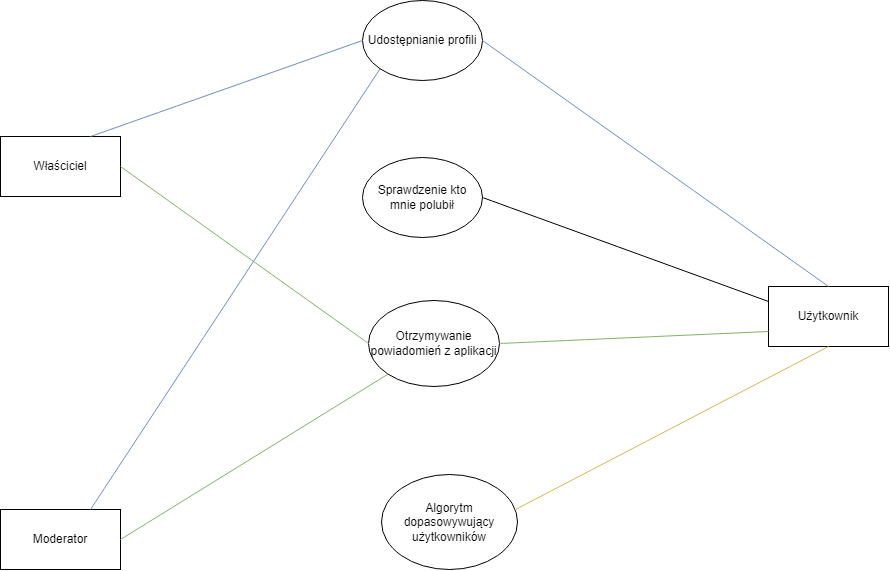

The diagram above was exported from draw.io. Its source (the exported page's mxGraphModel, read from the mxfile embedded in the PNG):
<mxGraphModel dx="1417" dy="1971" grid="0" gridSize="10" guides="1" tooltips="1" connect="1" arrows="1" fold="1" page="0" pageScale="1" pageWidth="827" pageHeight="1169" math="0" shadow="0">
  <root>
    <mxCell id="0" />
    <mxCell id="1" parent="0" />
    <mxCell id="6SZpAQcMpjacz_FYycM5-1" value="Właściciel" style="rounded=0;whiteSpace=wrap;html=1;" vertex="1" parent="1">
      <mxGeometry x="-101" y="-556" width="120" height="60" as="geometry" />
    </mxCell>
    <mxCell id="6SZpAQcMpjacz_FYycM5-2" value="Moderator" style="rounded=0;whiteSpace=wrap;html=1;" vertex="1" parent="1">
      <mxGeometry x="-101" y="-183" width="120" height="60" as="geometry" />
    </mxCell>
    <mxCell id="6SZpAQcMpjacz_FYycM5-3" value="Użytkownik" style="rounded=0;whiteSpace=wrap;html=1;" vertex="1" parent="1">
      <mxGeometry x="667" y="-406" width="120" height="60" as="geometry" />
    </mxCell>
    <mxCell id="6SZpAQcMpjacz_FYycM5-4" value="Sprawdzenie kto mnie polubił" style="ellipse;whiteSpace=wrap;html=1;" vertex="1" parent="1">
      <mxGeometry x="261" y="-535" width="120" height="80" as="geometry" />
    </mxCell>
    <mxCell id="6SZpAQcMpjacz_FYycM5-5" value="" style="endArrow=none;html=1;rounded=0;fontSize=12;startSize=8;endSize=8;curved=1;entryX=0;entryY=0.25;entryDx=0;entryDy=0;exitX=1;exitY=0.5;exitDx=0;exitDy=0;" edge="1" parent="1" source="6SZpAQcMpjacz_FYycM5-4" target="6SZpAQcMpjacz_FYycM5-3">
      <mxGeometry width="50" height="50" relative="1" as="geometry">
        <mxPoint x="453" y="-373" as="sourcePoint" />
        <mxPoint x="503" y="-423" as="targetPoint" />
      </mxGeometry>
    </mxCell>
    <mxCell id="6SZpAQcMpjacz_FYycM5-6" value="Otrzymywanie powiadomień z aplikacji" style="ellipse;whiteSpace=wrap;html=1;" vertex="1" parent="1">
      <mxGeometry x="267" y="-392" width="131" height="86" as="geometry" />
    </mxCell>
    <mxCell id="6SZpAQcMpjacz_FYycM5-7" value="" style="endArrow=none;html=1;rounded=0;fontSize=12;startSize=8;endSize=8;curved=1;entryX=1;entryY=0.5;entryDx=0;entryDy=0;exitX=0;exitY=0.5;exitDx=0;exitDy=0;fillColor=#d5e8d4;strokeColor=#82b366;" edge="1" parent="1" source="6SZpAQcMpjacz_FYycM5-6" target="6SZpAQcMpjacz_FYycM5-1">
      <mxGeometry width="50" height="50" relative="1" as="geometry">
        <mxPoint x="271" y="-373" as="sourcePoint" />
        <mxPoint x="321" y="-423" as="targetPoint" />
      </mxGeometry>
    </mxCell>
    <mxCell id="6SZpAQcMpjacz_FYycM5-8" value="" style="endArrow=none;html=1;rounded=0;fontSize=12;startSize=8;endSize=8;curved=1;exitX=1;exitY=0.5;exitDx=0;exitDy=0;entryX=0;entryY=1;entryDx=0;entryDy=0;fillColor=#d5e8d4;strokeColor=#82b366;" edge="1" parent="1" source="6SZpAQcMpjacz_FYycM5-2" target="6SZpAQcMpjacz_FYycM5-6">
      <mxGeometry width="50" height="50" relative="1" as="geometry">
        <mxPoint x="271" y="-373" as="sourcePoint" />
        <mxPoint x="321" y="-423" as="targetPoint" />
      </mxGeometry>
    </mxCell>
    <mxCell id="6SZpAQcMpjacz_FYycM5-9" value="" style="endArrow=none;html=1;rounded=0;fontSize=12;startSize=8;endSize=8;curved=1;exitX=1;exitY=0.5;exitDx=0;exitDy=0;entryX=0;entryY=0.75;entryDx=0;entryDy=0;fillColor=#d5e8d4;strokeColor=#82b366;" edge="1" parent="1" source="6SZpAQcMpjacz_FYycM5-6" target="6SZpAQcMpjacz_FYycM5-3">
      <mxGeometry width="50" height="50" relative="1" as="geometry">
        <mxPoint x="253" y="-373" as="sourcePoint" />
        <mxPoint x="303" y="-423" as="targetPoint" />
      </mxGeometry>
    </mxCell>
    <mxCell id="6SZpAQcMpjacz_FYycM5-10" value="Udostępnianie profili" style="ellipse;whiteSpace=wrap;html=1;" vertex="1" parent="1">
      <mxGeometry x="261" y="-692" width="120" height="80" as="geometry" />
    </mxCell>
    <mxCell id="6SZpAQcMpjacz_FYycM5-11" value="Algorytm dopasowywujący użytkowników" style="ellipse;whiteSpace=wrap;html=1;" vertex="1" parent="1">
      <mxGeometry x="280" y="-218" width="136" height="95" as="geometry" />
    </mxCell>
    <mxCell id="6SZpAQcMpjacz_FYycM5-12" value="" style="endArrow=none;html=1;rounded=0;fontSize=12;startSize=8;endSize=8;curved=1;exitX=0.978;exitY=0.374;exitDx=0;exitDy=0;exitPerimeter=0;entryX=0.5;entryY=1;entryDx=0;entryDy=0;fillColor=#fff2cc;strokeColor=#d6b656;" edge="1" parent="1" source="6SZpAQcMpjacz_FYycM5-11" target="6SZpAQcMpjacz_FYycM5-3">
      <mxGeometry width="50" height="50" relative="1" as="geometry">
        <mxPoint x="372" y="-425" as="sourcePoint" />
        <mxPoint x="422" y="-475" as="targetPoint" />
      </mxGeometry>
    </mxCell>
    <mxCell id="6SZpAQcMpjacz_FYycM5-13" value="" style="endArrow=none;html=1;rounded=0;fontSize=12;startSize=8;endSize=8;curved=1;exitX=0.75;exitY=0;exitDx=0;exitDy=0;entryX=0;entryY=1;entryDx=0;entryDy=0;fillColor=#dae8fc;strokeColor=#6c8ebf;" edge="1" parent="1" source="6SZpAQcMpjacz_FYycM5-2" target="6SZpAQcMpjacz_FYycM5-10">
      <mxGeometry width="50" height="50" relative="1" as="geometry">
        <mxPoint x="372" y="-425" as="sourcePoint" />
        <mxPoint x="422" y="-475" as="targetPoint" />
      </mxGeometry>
    </mxCell>
    <mxCell id="6SZpAQcMpjacz_FYycM5-14" value="" style="endArrow=none;html=1;rounded=0;fontSize=12;startSize=8;endSize=8;curved=1;exitX=0.75;exitY=0;exitDx=0;exitDy=0;entryX=0;entryY=0.5;entryDx=0;entryDy=0;fillColor=#dae8fc;strokeColor=#6c8ebf;" edge="1" parent="1" source="6SZpAQcMpjacz_FYycM5-1" target="6SZpAQcMpjacz_FYycM5-10">
      <mxGeometry width="50" height="50" relative="1" as="geometry">
        <mxPoint x="372" y="-425" as="sourcePoint" />
        <mxPoint x="422" y="-475" as="targetPoint" />
      </mxGeometry>
    </mxCell>
    <mxCell id="6SZpAQcMpjacz_FYycM5-15" value="" style="endArrow=none;html=1;rounded=0;fontSize=12;startSize=8;endSize=8;curved=1;exitX=0.5;exitY=0;exitDx=0;exitDy=0;entryX=1;entryY=0.5;entryDx=0;entryDy=0;fillColor=#dae8fc;strokeColor=#6c8ebf;" edge="1" parent="1" source="6SZpAQcMpjacz_FYycM5-3" target="6SZpAQcMpjacz_FYycM5-10">
      <mxGeometry width="50" height="50" relative="1" as="geometry">
        <mxPoint x="372" y="-425" as="sourcePoint" />
        <mxPoint x="422" y="-475" as="targetPoint" />
      </mxGeometry>
    </mxCell>
  </root>
</mxGraphModel>